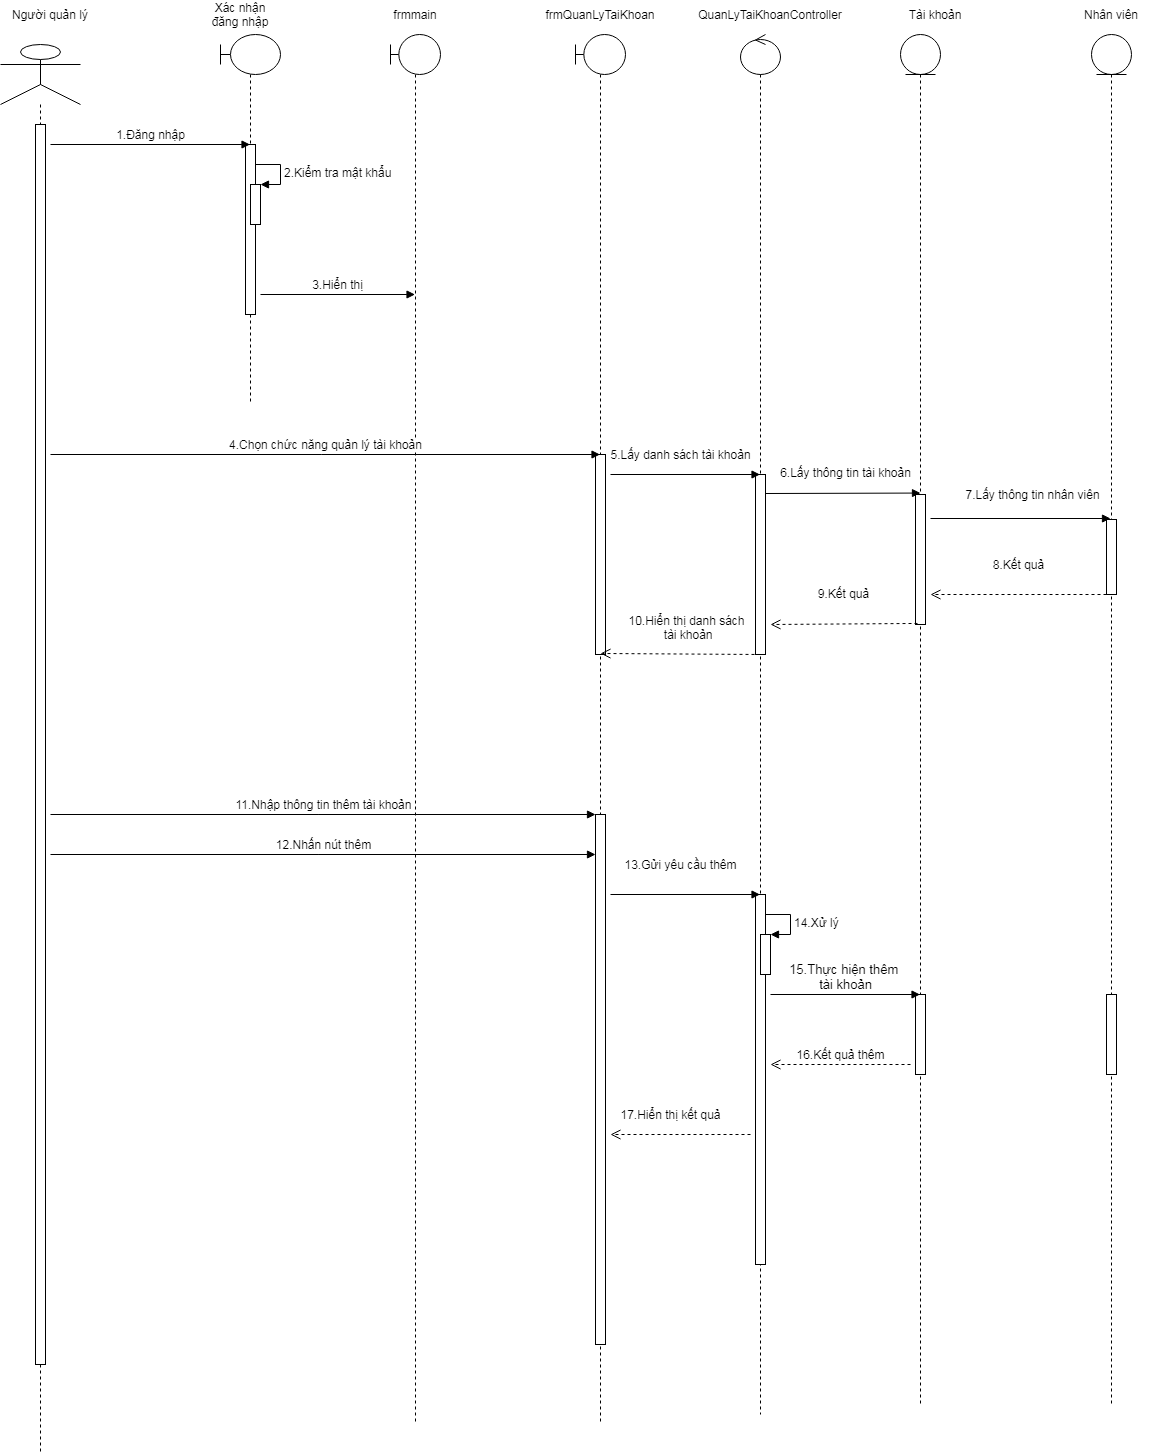

The diagram above was exported from draw.io. Its source (the exported page's mxGraphModel, read from the mxfile embedded in the PNG):
<mxGraphModel dx="1422" dy="747" grid="1" gridSize="10" guides="1" tooltips="1" connect="1" arrows="1" fold="1" page="1" pageScale="1" pageWidth="827" pageHeight="1169" math="0" shadow="0">
  <root>
    <mxCell id="0" />
    <mxCell id="1" parent="0" />
    <mxCell id="6Ed8whikDehxlPMa8kXb-2" value="" style="shape=umlLifeline;participant=umlActor;perimeter=lifelinePerimeter;whiteSpace=wrap;html=1;container=1;collapsible=0;recursiveResize=0;verticalAlign=top;spacingTop=36;outlineConnect=0;size=60;" vertex="1" parent="1">
      <mxGeometry x="130" y="110" width="80" height="1410" as="geometry" />
    </mxCell>
    <mxCell id="6Ed8whikDehxlPMa8kXb-3" value="" style="html=1;points=[];perimeter=orthogonalPerimeter;" vertex="1" parent="6Ed8whikDehxlPMa8kXb-2">
      <mxGeometry x="35" y="80" width="10" height="1240" as="geometry" />
    </mxCell>
    <mxCell id="6Ed8whikDehxlPMa8kXb-4" value="" style="shape=umlLifeline;participant=umlBoundary;perimeter=lifelinePerimeter;whiteSpace=wrap;html=1;container=1;collapsible=0;recursiveResize=0;verticalAlign=top;spacingTop=36;outlineConnect=0;" vertex="1" parent="1">
      <mxGeometry x="350" y="100" width="60" height="370" as="geometry" />
    </mxCell>
    <mxCell id="6Ed8whikDehxlPMa8kXb-5" value="" style="html=1;points=[];perimeter=orthogonalPerimeter;" vertex="1" parent="6Ed8whikDehxlPMa8kXb-4">
      <mxGeometry x="25" y="110" width="10" height="170" as="geometry" />
    </mxCell>
    <mxCell id="6Ed8whikDehxlPMa8kXb-6" value="" style="html=1;points=[];perimeter=orthogonalPerimeter;" vertex="1" parent="6Ed8whikDehxlPMa8kXb-4">
      <mxGeometry x="30" y="150" width="10" height="40" as="geometry" />
    </mxCell>
    <mxCell id="6Ed8whikDehxlPMa8kXb-7" value="&lt;font style=&quot;font-size: 12px&quot;&gt;2.Kiểm tra mật khẩu&lt;/font&gt;" style="edgeStyle=orthogonalEdgeStyle;html=1;align=left;spacingLeft=2;endArrow=block;rounded=0;entryX=1;entryY=0;" edge="1" parent="6Ed8whikDehxlPMa8kXb-4" target="6Ed8whikDehxlPMa8kXb-6">
      <mxGeometry relative="1" as="geometry">
        <mxPoint x="35" y="130" as="sourcePoint" />
        <Array as="points">
          <mxPoint x="60" y="130" />
        </Array>
      </mxGeometry>
    </mxCell>
    <mxCell id="6Ed8whikDehxlPMa8kXb-8" value="" style="shape=umlLifeline;participant=umlBoundary;perimeter=lifelinePerimeter;whiteSpace=wrap;html=1;container=1;collapsible=0;recursiveResize=0;verticalAlign=top;spacingTop=36;outlineConnect=0;" vertex="1" parent="1">
      <mxGeometry x="520" y="100" width="50" height="1390" as="geometry" />
    </mxCell>
    <mxCell id="6Ed8whikDehxlPMa8kXb-9" value="" style="shape=umlLifeline;participant=umlEntity;perimeter=lifelinePerimeter;whiteSpace=wrap;html=1;container=1;collapsible=0;recursiveResize=0;verticalAlign=top;spacingTop=36;outlineConnect=0;" vertex="1" parent="1">
      <mxGeometry x="1030" y="100" width="40" height="1370" as="geometry" />
    </mxCell>
    <mxCell id="6Ed8whikDehxlPMa8kXb-10" value="" style="html=1;points=[];perimeter=orthogonalPerimeter;" vertex="1" parent="6Ed8whikDehxlPMa8kXb-9">
      <mxGeometry x="15" y="460" width="10" height="130" as="geometry" />
    </mxCell>
    <mxCell id="6Ed8whikDehxlPMa8kXb-11" value="" style="html=1;points=[];perimeter=orthogonalPerimeter;" vertex="1" parent="6Ed8whikDehxlPMa8kXb-9">
      <mxGeometry x="15" y="960" width="10" height="80" as="geometry" />
    </mxCell>
    <mxCell id="6Ed8whikDehxlPMa8kXb-12" value="" style="shape=umlLifeline;participant=umlControl;perimeter=lifelinePerimeter;whiteSpace=wrap;html=1;container=1;collapsible=0;recursiveResize=0;verticalAlign=top;spacingTop=36;outlineConnect=0;" vertex="1" parent="1">
      <mxGeometry x="870" y="100" width="40" height="1380" as="geometry" />
    </mxCell>
    <mxCell id="6Ed8whikDehxlPMa8kXb-13" value="" style="html=1;points=[];perimeter=orthogonalPerimeter;" vertex="1" parent="6Ed8whikDehxlPMa8kXb-12">
      <mxGeometry x="15" y="440" width="10" height="180" as="geometry" />
    </mxCell>
    <mxCell id="6Ed8whikDehxlPMa8kXb-14" value="" style="html=1;points=[];perimeter=orthogonalPerimeter;" vertex="1" parent="6Ed8whikDehxlPMa8kXb-12">
      <mxGeometry x="15" y="860" width="10" height="370" as="geometry" />
    </mxCell>
    <mxCell id="6Ed8whikDehxlPMa8kXb-15" value="" style="html=1;points=[];perimeter=orthogonalPerimeter;" vertex="1" parent="6Ed8whikDehxlPMa8kXb-12">
      <mxGeometry x="20" y="900" width="10" height="40" as="geometry" />
    </mxCell>
    <mxCell id="6Ed8whikDehxlPMa8kXb-16" value="&lt;font style=&quot;font-size: 12px&quot;&gt;14.Xử lý&lt;/font&gt;" style="edgeStyle=orthogonalEdgeStyle;html=1;align=left;spacingLeft=2;endArrow=block;rounded=0;entryX=1;entryY=0;" edge="1" parent="6Ed8whikDehxlPMa8kXb-12" target="6Ed8whikDehxlPMa8kXb-15">
      <mxGeometry relative="1" as="geometry">
        <mxPoint x="25" y="880" as="sourcePoint" />
        <Array as="points">
          <mxPoint x="50" y="880" />
        </Array>
      </mxGeometry>
    </mxCell>
    <mxCell id="6Ed8whikDehxlPMa8kXb-17" value="Người quản lý" style="text;html=1;strokeColor=none;fillColor=none;align=center;verticalAlign=middle;whiteSpace=wrap;rounded=0;" vertex="1" parent="1">
      <mxGeometry x="140" y="70" width="80" height="20" as="geometry" />
    </mxCell>
    <mxCell id="6Ed8whikDehxlPMa8kXb-18" value="Xác nhận đăng nhập" style="text;html=1;strokeColor=none;fillColor=none;align=center;verticalAlign=middle;whiteSpace=wrap;rounded=0;" vertex="1" parent="1">
      <mxGeometry x="330" y="70" width="80" height="20" as="geometry" />
    </mxCell>
    <mxCell id="6Ed8whikDehxlPMa8kXb-19" value="frmmain" style="text;html=1;strokeColor=none;fillColor=none;align=center;verticalAlign=middle;whiteSpace=wrap;rounded=0;" vertex="1" parent="1">
      <mxGeometry x="505" y="70" width="80" height="20" as="geometry" />
    </mxCell>
    <mxCell id="6Ed8whikDehxlPMa8kXb-20" value="frmQuanLyTaiKhoan" style="text;html=1;strokeColor=none;fillColor=none;align=center;verticalAlign=middle;whiteSpace=wrap;rounded=0;" vertex="1" parent="1">
      <mxGeometry x="690" y="70" width="80" height="20" as="geometry" />
    </mxCell>
    <mxCell id="6Ed8whikDehxlPMa8kXb-21" value="Tài kho&lt;span style=&quot;color: rgba(0 , 0 , 0 , 0) ; font-family: monospace ; font-size: 0px&quot;&gt;%3CmxGraphModel%3E%3Croot%3E%3CmxCell%20id%3D%220%22%2F%3E%3CmxCell%20id%3D%221%22%20parent%3D%220%22%2F%3E%3CmxCell%20id%3D%222%22%20value%3D%22%22%20style%3D%22shape%3DumlLifeline%3Bparticipant%3DumlEntity%3Bperimeter%3DlifelinePerimeter%3BwhiteSpace%3Dwrap%3Bhtml%3D1%3Bcontainer%3D1%3Bcollapsible%3D0%3BrecursiveResize%3D0%3BverticalAlign%3Dtop%3BspacingTop%3D36%3BoutlineConnect%3D0%3B%22%20vertex%3D%221%22%20parent%3D%221%22%3E%3CmxGeometry%20x%3D%221030%22%20y%3D%22100%22%20width%3D%2240%22%20height%3D%221370%22%20as%3D%22geometry%22%2F%3E%3C%2FmxCell%3E%3CmxCell%20id%3D%223%22%20value%3D%22%22%20style%3D%22html%3D1%3Bpoints%3D%5B%5D%3Bperimeter%3DorthogonalPerimeter%3B%22%20vertex%3D%221%22%20parent%3D%222%22%3E%3CmxGeometry%20x%3D%2215%22%20y%3D%22460%22%20width%3D%2210%22%20height%3D%2290%22%20as%3D%22geometry%22%2F%3E%3C%2FmxCell%3E%3CmxCell%20id%3D%224%22%20value%3D%22%22%20style%3D%22html%3D1%3Bpoints%3D%5B%5D%3Bperimeter%3DorthogonalPerimeter%3B%22%20vertex%3D%221%22%20parent%3D%222%22%3E%3CmxGeometry%20x%3D%2215%22%20y%3D%22960%22%20width%3D%2210%22%20height%3D%2280%22%20as%3D%22geometry%22%2F%3E%3C%2FmxCell%3E%3C%2Froot%3E%3C%2FmxGraphModel%3E&lt;/span&gt;ản" style="text;html=1;strokeColor=none;fillColor=none;align=center;verticalAlign=middle;whiteSpace=wrap;rounded=0;" vertex="1" parent="1">
      <mxGeometry x="1010" y="70" width="110" height="20" as="geometry" />
    </mxCell>
    <mxCell id="6Ed8whikDehxlPMa8kXb-22" value="" style="shape=umlLifeline;participant=umlBoundary;perimeter=lifelinePerimeter;whiteSpace=wrap;html=1;container=1;collapsible=0;recursiveResize=0;verticalAlign=top;spacingTop=36;outlineConnect=0;" vertex="1" parent="1">
      <mxGeometry x="705" y="100" width="50" height="1390" as="geometry" />
    </mxCell>
    <mxCell id="6Ed8whikDehxlPMa8kXb-23" value="" style="html=1;points=[];perimeter=orthogonalPerimeter;" vertex="1" parent="6Ed8whikDehxlPMa8kXb-22">
      <mxGeometry x="20" y="420" width="10" height="200" as="geometry" />
    </mxCell>
    <mxCell id="6Ed8whikDehxlPMa8kXb-24" value="" style="html=1;points=[];perimeter=orthogonalPerimeter;" vertex="1" parent="6Ed8whikDehxlPMa8kXb-22">
      <mxGeometry x="20" y="780" width="10" height="530" as="geometry" />
    </mxCell>
    <mxCell id="6Ed8whikDehxlPMa8kXb-25" value="QuanLyTaiKhoanController" style="text;html=1;strokeColor=none;fillColor=none;align=center;verticalAlign=middle;whiteSpace=wrap;rounded=0;" vertex="1" parent="1">
      <mxGeometry x="860" y="70" width="80" height="20" as="geometry" />
    </mxCell>
    <mxCell id="6Ed8whikDehxlPMa8kXb-26" value="&lt;font style=&quot;font-size: 12px&quot;&gt;1.Đăng nhập&lt;/font&gt;" style="html=1;verticalAlign=bottom;endArrow=block;" edge="1" parent="1" target="6Ed8whikDehxlPMa8kXb-4">
      <mxGeometry width="80" relative="1" as="geometry">
        <mxPoint x="180" y="210" as="sourcePoint" />
        <mxPoint x="260" y="210" as="targetPoint" />
      </mxGeometry>
    </mxCell>
    <mxCell id="6Ed8whikDehxlPMa8kXb-27" value="&lt;font style=&quot;font-size: 12px&quot;&gt;3.Hiển thị&lt;/font&gt;" style="html=1;verticalAlign=bottom;endArrow=block;" edge="1" parent="1" target="6Ed8whikDehxlPMa8kXb-8">
      <mxGeometry width="80" relative="1" as="geometry">
        <mxPoint x="390" y="360" as="sourcePoint" />
        <mxPoint x="460" y="360" as="targetPoint" />
      </mxGeometry>
    </mxCell>
    <mxCell id="6Ed8whikDehxlPMa8kXb-28" value="&lt;font style=&quot;font-size: 12px&quot;&gt;4.Chọn chức năng quản lý tài khoản&lt;/font&gt;" style="html=1;verticalAlign=bottom;endArrow=block;" edge="1" parent="1" target="6Ed8whikDehxlPMa8kXb-22">
      <mxGeometry width="80" relative="1" as="geometry">
        <mxPoint x="180" y="520" as="sourcePoint" />
        <mxPoint x="250" y="520" as="targetPoint" />
      </mxGeometry>
    </mxCell>
    <mxCell id="6Ed8whikDehxlPMa8kXb-29" value="&lt;font style=&quot;font-size: 12px&quot;&gt;5.Lấy danh sách tài khoản&lt;/font&gt;" style="html=1;verticalAlign=bottom;endArrow=block;" edge="1" parent="1" target="6Ed8whikDehxlPMa8kXb-12">
      <mxGeometry x="-0.0635" y="10" width="80" relative="1" as="geometry">
        <mxPoint x="740" y="540" as="sourcePoint" />
        <mxPoint x="820" y="540" as="targetPoint" />
        <mxPoint as="offset" />
      </mxGeometry>
    </mxCell>
    <mxCell id="6Ed8whikDehxlPMa8kXb-30" value="&lt;font style=&quot;font-size: 12px&quot;&gt;6.Lấy thông tin tài khoản&lt;/font&gt;" style="html=1;verticalAlign=bottom;endArrow=block;entryX=0.5;entryY=-0.011;entryDx=0;entryDy=0;entryPerimeter=0;" edge="1" parent="1" target="6Ed8whikDehxlPMa8kXb-10">
      <mxGeometry x="0.0355" y="11" width="80" relative="1" as="geometry">
        <mxPoint x="895" y="559" as="sourcePoint" />
        <mxPoint x="1040" y="560" as="targetPoint" />
        <mxPoint as="offset" />
      </mxGeometry>
    </mxCell>
    <mxCell id="6Ed8whikDehxlPMa8kXb-31" value="&lt;span style=&quot;font-size: 12px&quot;&gt;9.Kết quả&lt;/span&gt;" style="html=1;verticalAlign=bottom;endArrow=open;dashed=1;endSize=8;exitX=0.2;exitY=0.992;exitDx=0;exitDy=0;exitPerimeter=0;" edge="1" parent="1" source="6Ed8whikDehxlPMa8kXb-10">
      <mxGeometry y="-20" relative="1" as="geometry">
        <mxPoint x="1040" y="690" as="sourcePoint" />
        <mxPoint x="900" y="690" as="targetPoint" />
        <mxPoint as="offset" />
      </mxGeometry>
    </mxCell>
    <mxCell id="6Ed8whikDehxlPMa8kXb-32" value="&lt;font style=&quot;font-size: 12px&quot;&gt;10.Hiển thị danh sách&lt;br&gt;&lt;font style=&quot;font-size: 12px&quot;&gt;&amp;nbsp;tài khoản&lt;/font&gt;&lt;/font&gt;" style="html=1;verticalAlign=bottom;endArrow=open;dashed=1;endSize=8;entryX=0.5;entryY=0.995;entryDx=0;entryDy=0;entryPerimeter=0;exitX=0.5;exitY=1;exitDx=0;exitDy=0;exitPerimeter=0;" edge="1" parent="1" target="6Ed8whikDehxlPMa8kXb-23" source="6Ed8whikDehxlPMa8kXb-13">
      <mxGeometry x="-0.0789" y="-10" relative="1" as="geometry">
        <mxPoint x="880" y="720" as="sourcePoint" />
        <mxPoint x="740" y="720" as="targetPoint" />
        <mxPoint as="offset" />
      </mxGeometry>
    </mxCell>
    <mxCell id="6Ed8whikDehxlPMa8kXb-33" value="&lt;span style=&quot;font-size: 12px&quot;&gt;11.Nhập thông tin thêm tài khoản&lt;/span&gt;" style="html=1;verticalAlign=bottom;endArrow=block;" edge="1" parent="1" target="6Ed8whikDehxlPMa8kXb-24">
      <mxGeometry width="80" relative="1" as="geometry">
        <mxPoint x="180" y="880" as="sourcePoint" />
        <mxPoint x="729.5" y="880" as="targetPoint" />
      </mxGeometry>
    </mxCell>
    <mxCell id="6Ed8whikDehxlPMa8kXb-34" value="&lt;span style=&quot;font-size: 12px&quot;&gt;12.Nhấn nút thêm&lt;/span&gt;" style="html=1;verticalAlign=bottom;endArrow=block;" edge="1" parent="1">
      <mxGeometry width="80" relative="1" as="geometry">
        <mxPoint x="180" y="920" as="sourcePoint" />
        <mxPoint x="725" y="920" as="targetPoint" />
      </mxGeometry>
    </mxCell>
    <mxCell id="6Ed8whikDehxlPMa8kXb-35" value="&lt;font style=&quot;font-size: 12px&quot;&gt;13.Gửi yêu cầu thêm&lt;/font&gt;" style="html=1;verticalAlign=bottom;endArrow=block;" edge="1" parent="1" target="6Ed8whikDehxlPMa8kXb-12">
      <mxGeometry x="-0.0635" y="20" width="80" relative="1" as="geometry">
        <mxPoint x="740" y="960" as="sourcePoint" />
        <mxPoint x="810" y="960" as="targetPoint" />
        <mxPoint as="offset" />
      </mxGeometry>
    </mxCell>
    <mxCell id="6Ed8whikDehxlPMa8kXb-36" value="&lt;font style=&quot;font-size: 13px&quot;&gt;15.Thực hiện thêm &lt;br&gt;tài khoản&lt;br&gt;&lt;/font&gt;" style="html=1;verticalAlign=bottom;endArrow=block;" edge="1" parent="1" target="6Ed8whikDehxlPMa8kXb-9">
      <mxGeometry width="80" relative="1" as="geometry">
        <mxPoint x="900" y="1060" as="sourcePoint" />
        <mxPoint x="980" y="1060" as="targetPoint" />
      </mxGeometry>
    </mxCell>
    <mxCell id="6Ed8whikDehxlPMa8kXb-37" value="&lt;font style=&quot;font-size: 12px&quot;&gt;16.Kết quả thêm&lt;/font&gt;" style="html=1;verticalAlign=bottom;endArrow=open;dashed=1;endSize=8;" edge="1" parent="1">
      <mxGeometry relative="1" as="geometry">
        <mxPoint x="1040" y="1130" as="sourcePoint" />
        <mxPoint x="900" y="1130" as="targetPoint" />
      </mxGeometry>
    </mxCell>
    <mxCell id="6Ed8whikDehxlPMa8kXb-38" value="&lt;font style=&quot;font-size: 12px&quot;&gt;17.Hiển thị kết quả&lt;/font&gt;" style="html=1;verticalAlign=bottom;endArrow=open;dashed=1;endSize=8;" edge="1" parent="1">
      <mxGeometry x="0.1429" y="-10" relative="1" as="geometry">
        <mxPoint x="880" y="1200" as="sourcePoint" />
        <mxPoint x="740" y="1200" as="targetPoint" />
        <Array as="points">
          <mxPoint x="880" y="1200" />
          <mxPoint x="800" y="1200" />
        </Array>
        <mxPoint as="offset" />
      </mxGeometry>
    </mxCell>
    <mxCell id="6Ed8whikDehxlPMa8kXb-39" value="" style="shape=umlLifeline;participant=umlEntity;perimeter=lifelinePerimeter;whiteSpace=wrap;html=1;container=1;collapsible=0;recursiveResize=0;verticalAlign=top;spacingTop=36;outlineConnect=0;" vertex="1" parent="1">
      <mxGeometry x="1221" y="100" width="40" height="1370" as="geometry" />
    </mxCell>
    <mxCell id="6Ed8whikDehxlPMa8kXb-41" value="" style="html=1;points=[];perimeter=orthogonalPerimeter;" vertex="1" parent="6Ed8whikDehxlPMa8kXb-39">
      <mxGeometry x="15" y="960" width="10" height="80" as="geometry" />
    </mxCell>
    <mxCell id="6Ed8whikDehxlPMa8kXb-48" value="" style="html=1;points=[];perimeter=orthogonalPerimeter;" vertex="1" parent="6Ed8whikDehxlPMa8kXb-39">
      <mxGeometry x="15" y="485" width="10" height="75" as="geometry" />
    </mxCell>
    <mxCell id="6Ed8whikDehxlPMa8kXb-42" value="Nhân viên" style="text;html=1;strokeColor=none;fillColor=none;align=center;verticalAlign=middle;whiteSpace=wrap;rounded=0;" vertex="1" parent="1">
      <mxGeometry x="1186" y="70" width="110" height="20" as="geometry" />
    </mxCell>
    <mxCell id="6Ed8whikDehxlPMa8kXb-44" value="&lt;font style=&quot;font-size: 12px&quot;&gt;7.Lấy thông tin nhân viên&lt;/font&gt;" style="html=1;verticalAlign=bottom;endArrow=block;" edge="1" parent="1">
      <mxGeometry x="0.1363" y="14" width="80" relative="1" as="geometry">
        <mxPoint x="1060" y="584" as="sourcePoint" />
        <mxPoint x="1240" y="584" as="targetPoint" />
        <mxPoint as="offset" />
      </mxGeometry>
    </mxCell>
    <mxCell id="6Ed8whikDehxlPMa8kXb-45" value="&lt;span style=&quot;font-size: 12px&quot;&gt;8.Kết quả&lt;/span&gt;" style="html=1;verticalAlign=bottom;endArrow=open;dashed=1;endSize=8;exitX=0;exitY=0.989;exitDx=0;exitDy=0;exitPerimeter=0;" edge="1" parent="1">
      <mxGeometry y="-20" relative="1" as="geometry">
        <mxPoint x="1236" y="660.01" as="sourcePoint" />
        <mxPoint x="1060" y="660" as="targetPoint" />
        <mxPoint as="offset" />
      </mxGeometry>
    </mxCell>
  </root>
</mxGraphModel>